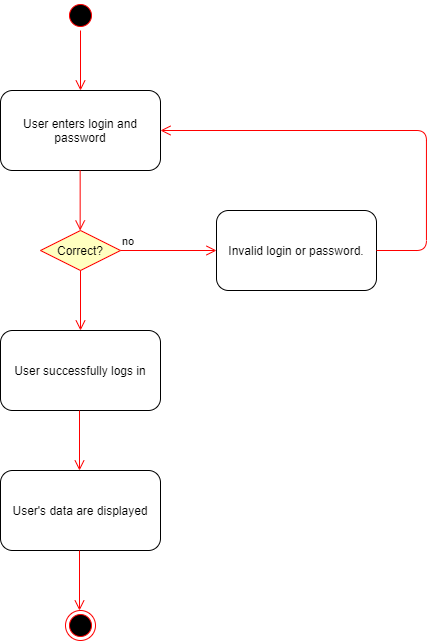

The diagram above was exported from draw.io. Its source (the exported page's mxGraphModel, read from the mxfile embedded in the PNG):
<mxGraphModel dx="1673" dy="934" grid="1" gridSize="10" guides="1" tooltips="1" connect="1" arrows="1" fold="1" page="1" pageScale="1" pageWidth="827" pageHeight="1169" math="0" shadow="0">
  <root>
    <mxCell id="0" />
    <mxCell id="1" parent="0" />
    <mxCell id="iI3jf2KkfgN8o6T9Zn3P-1" value="" style="ellipse;html=1;shape=startState;fillColor=#000000;strokeColor=#ff0000;" vertex="1" parent="1">
      <mxGeometry x="399" y="60" width="30" height="30" as="geometry" />
    </mxCell>
    <mxCell id="iI3jf2KkfgN8o6T9Zn3P-2" value="" style="edgeStyle=orthogonalEdgeStyle;html=1;verticalAlign=bottom;endArrow=open;endSize=8;strokeColor=#ff0000;" edge="1" source="iI3jf2KkfgN8o6T9Zn3P-1" parent="1">
      <mxGeometry relative="1" as="geometry">
        <mxPoint x="414" y="150" as="targetPoint" />
      </mxGeometry>
    </mxCell>
    <mxCell id="iI3jf2KkfgN8o6T9Zn3P-3" value="User enters login and password" style="shape=rect;html=1;rounded=1;whiteSpace=wrap;align=center;" vertex="1" parent="1">
      <mxGeometry x="334" y="150" width="160" height="80" as="geometry" />
    </mxCell>
    <mxCell id="iI3jf2KkfgN8o6T9Zn3P-4" value="" style="edgeStyle=orthogonalEdgeStyle;html=1;verticalAlign=bottom;endArrow=open;endSize=8;strokeColor=#ff0000;" edge="1" parent="1">
      <mxGeometry relative="1" as="geometry">
        <mxPoint x="413.66" y="290" as="targetPoint" />
        <mxPoint x="413.66" y="230" as="sourcePoint" />
      </mxGeometry>
    </mxCell>
    <mxCell id="iI3jf2KkfgN8o6T9Zn3P-5" value="Correct?" style="rhombus;whiteSpace=wrap;html=1;fillColor=#ffffc0;strokeColor=#ff0000;" vertex="1" parent="1">
      <mxGeometry x="374" y="290" width="80" height="40" as="geometry" />
    </mxCell>
    <mxCell id="iI3jf2KkfgN8o6T9Zn3P-6" value="no" style="edgeStyle=orthogonalEdgeStyle;html=1;align=left;verticalAlign=bottom;endArrow=open;endSize=8;strokeColor=#ff0000;" edge="1" source="iI3jf2KkfgN8o6T9Zn3P-5" parent="1">
      <mxGeometry x="-1" relative="1" as="geometry">
        <mxPoint x="550" y="310" as="targetPoint" />
      </mxGeometry>
    </mxCell>
    <mxCell id="iI3jf2KkfgN8o6T9Zn3P-8" value="Invalid login or password." style="shape=rect;html=1;rounded=1;whiteSpace=wrap;align=center;" vertex="1" parent="1">
      <mxGeometry x="550" y="270" width="160" height="80" as="geometry" />
    </mxCell>
    <mxCell id="iI3jf2KkfgN8o6T9Zn3P-9" value="" style="edgeStyle=orthogonalEdgeStyle;html=1;verticalAlign=bottom;endArrow=open;endSize=8;strokeColor=#ff0000;" edge="1" parent="1">
      <mxGeometry relative="1" as="geometry">
        <mxPoint x="414.00000000000006" y="390" as="targetPoint" />
        <mxPoint x="414.00000000000006" y="330" as="sourcePoint" />
      </mxGeometry>
    </mxCell>
    <mxCell id="iI3jf2KkfgN8o6T9Zn3P-10" value="" style="edgeStyle=orthogonalEdgeStyle;html=1;align=left;verticalAlign=bottom;endArrow=open;endSize=8;strokeColor=#ff0000;exitX=1;exitY=0.5;exitDx=0;exitDy=0;entryX=1;entryY=0.5;entryDx=0;entryDy=0;" edge="1" parent="1" source="iI3jf2KkfgN8o6T9Zn3P-8" target="iI3jf2KkfgN8o6T9Zn3P-3">
      <mxGeometry x="-1" relative="1" as="geometry">
        <mxPoint x="560" y="319.9999999999999" as="targetPoint" />
        <mxPoint x="464" y="319.9999999999999" as="sourcePoint" />
        <Array as="points">
          <mxPoint x="760" y="310" />
          <mxPoint x="760" y="190" />
        </Array>
      </mxGeometry>
    </mxCell>
    <mxCell id="iI3jf2KkfgN8o6T9Zn3P-11" value="User successfully logs in" style="shape=rect;html=1;rounded=1;whiteSpace=wrap;align=center;" vertex="1" parent="1">
      <mxGeometry x="334" y="390" width="160" height="80" as="geometry" />
    </mxCell>
    <mxCell id="iI3jf2KkfgN8o6T9Zn3P-12" value="User's data are displayed" style="shape=rect;html=1;rounded=1;whiteSpace=wrap;align=center;" vertex="1" parent="1">
      <mxGeometry x="334" y="530" width="160" height="80" as="geometry" />
    </mxCell>
    <mxCell id="iI3jf2KkfgN8o6T9Zn3P-13" value="" style="edgeStyle=orthogonalEdgeStyle;html=1;verticalAlign=bottom;endArrow=open;endSize=8;strokeColor=#ff0000;" edge="1" parent="1">
      <mxGeometry relative="1" as="geometry">
        <mxPoint x="413" y="530" as="targetPoint" />
        <mxPoint x="413" y="470" as="sourcePoint" />
      </mxGeometry>
    </mxCell>
    <mxCell id="iI3jf2KkfgN8o6T9Zn3P-14" value="" style="ellipse;html=1;shape=endState;fillColor=#000000;strokeColor=#ff0000;" vertex="1" parent="1">
      <mxGeometry x="399" y="670" width="30" height="30" as="geometry" />
    </mxCell>
    <mxCell id="iI3jf2KkfgN8o6T9Zn3P-16" value="" style="edgeStyle=orthogonalEdgeStyle;html=1;verticalAlign=bottom;endArrow=open;endSize=8;strokeColor=#ff0000;" edge="1" parent="1">
      <mxGeometry relative="1" as="geometry">
        <mxPoint x="413" y="670" as="targetPoint" />
        <mxPoint x="413" y="610" as="sourcePoint" />
      </mxGeometry>
    </mxCell>
  </root>
</mxGraphModel>